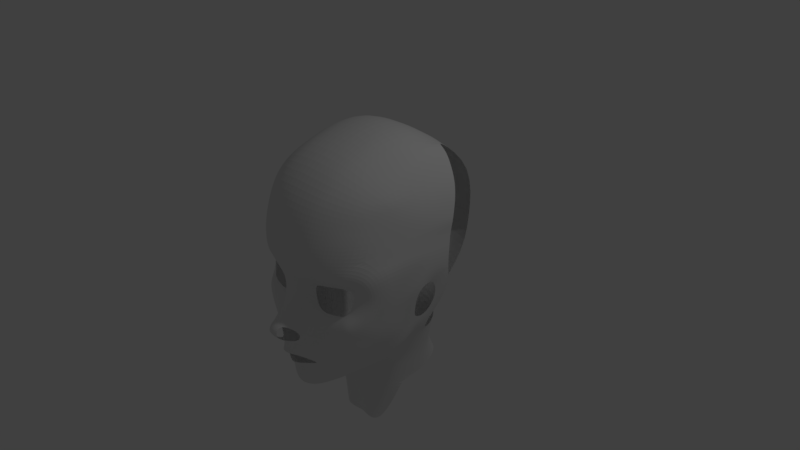 # Source: CharacterTutorialPart4.blend  (saved by Blender 2.79.0; exported with 4.5.12 LTS)
import bpy
from mathutils import Matrix  # noqa: F401  (used for matrix-valued properties, if any)

bpy.ops.wm.read_factory_settings(use_empty=True)
scene = bpy.context.scene
scene.name = 'Scene'

# ---- collections
col_collection_1 = bpy.data.collections.new('Collection 1'); scene.collection.children.link(col_collection_1)

# ---- world
world_world = bpy.data.worlds.new('World'); scene.world = world_world
world_world.color = (0.05088, 0.05088, 0.05088)
world_world.use_sun_shadow = False
world_world.sun_shadow_jitter_overblur = 0.0
world_world.cycles.sampling_method = 'MANUAL'

# ---- cameras
cam_camera = bpy.data.cameras.new('Camera')
cam_camera.clip_end = 100.0
cam_camera.lens = 35.0
cam_camera.sensor_width = 32.0
cam_camera.sensor_height = 18.0
cam_camera.ortho_scale = 7.314
cam_camera.dof.focus_distance = 0.0
cam_camera.dof.aperture_fstop = 128.0

# ---- lights
light_lamp = bpy.data.lights.new('Lamp', 'POINT')
light_lamp.transmission_factor = 0.0
light_lamp.cutoff_distance = 30.0
light_lamp.energy = 100.0
light_lamp.shadow_buffer_clip_start = 1.001
light_lamp.shadow_soft_size = 0.1
light_lamp.shadow_maximum_resolution = 0.006
light_lamp.use_absolute_resolution = True

# ---- meshes
me_plane = bpy.data.meshes.new('Plane')
me_plane.from_pydata([(3.466, -2.525, 13.86), (3.609, 0.7045, 14.17), (4.384, 1.657, 14.47), (10.22, 1.642, 11.85), (8.784, -2.759, 12.98), (9.669, -1.53, 12.19), (8.889, 2.081, 12.87), (4.928, -3.141, 13.9), (6.211, -3.138, 13.72), (5.663, 1.947, 14.38), (1.394, 2.732, 16.71), (2.173, 1.32, 15.37), (3.193, 2.864, 16.31), (11.0, 1.817, 11.5), (9.584, -3.697, 13.49), (10.46, -1.861, 11.76), (9.453, 3.092, 13.56), (4.023, -4.263, 14.58), (6.375, -4.438, 14.42), (5.215, 2.92, 15.3), (3.305, 4.355, 16.7), (12.4, 3.286, 11.25), (10.1, -5.092, 13.44), (11.72, -2.438, 10.68), (10.14, 4.919, 13.52), (3.528, -5.508, 15.1), (10.32, -7.698, 10.75), (5.157, 4.555, 16.22), (0.0, 2.634, 16.91), (0.0, 4.301, 17.4), (0.0, -1.431, 17.04), (0.0, 1.178, 16.67), (0.0, -2.816, 17.8), (2.117, -3.68, 16.29), (2.172, -2.258, 15.25), (1.58, 4.295, 17.13), (0.9195, 1.194, 16.4), (0.914, -3.005, 17.63), (0.8935, -1.61, 16.84), (0.0, -5.995, 20.69), (0.9203, -6.181, 20.41), (0.0, -7.352, 20.24), (0.9203, -7.509, 19.99), (0.0, -9.193, 17.91), (0.3471, -9.047, 17.75), (0.0, -10.7, 17.72), (0.9806, -10.4, 17.59), (0.0, -11.15, 18.09), (0.9806, -11.04, 17.94), (4.756, -12.78, 14.43), (4.208, -12.76, 14.8), (0.0, -14.15, 16.22), (0.0, -13.64, 16.84), (2.034, -13.25, 16.02), (2.231, -13.64, 15.58), (3.312, -12.24, 15.59), (3.728, -11.92, 15.23), (0.8506, -13.53, 16.53), (0.9309, -13.94, 16.0), (5.402, -12.87, 13.97), (0.0, -14.87, 15.6), (2.602, -14.52, 14.82), (5.05, -11.24, 14.95), (1.094, -15.02, 15.11), (0.0, -9.869, 17.74), (0.6695, -9.706, 17.62), (0.0, -19.67, 13.7), (2.344, -18.99, 13.19), (1.238, -19.45, 13.56), (0.0, -18.24, 15.64), (1.134, -18.06, 15.41), (3.127, -17.26, 14.22), (0.0, -18.73, 6.173), (2.699, -17.76, 5.612), (1.238, -18.22, 5.854), (10.57, -12.67, 5.1), (9.662, -11.74, 7.429), (11.88, -10.27, 3.488), (11.15, -9.775, 6.076), (14.82, 2.968, 1.328), (14.81, 5.267, 1.91), (0.0, -3.919, 18.8), (0.0, -5.012, 19.72), (0.8841, -5.09, 19.48), (0.9203, -4.219, 18.6), (2.656, -6.965, 16.84), (3.497, -7.142, 15.42), (2.265, -8.673, 16.86), (2.715, -9.581, 16.33), (14.17, -0.00971, 3.599), (13.68, 0.1017, 5.222), (12.36, -7.318, 5.341), (12.52, -7.339, 2.953), (14.22, -0.5021, 2.297), (12.94, -5.417, 2.041), (15.12, 7.212, -3.462), (14.54, 0.8243, 1.323), (15.18, 2.681, -3.08), (14.31, 0.7324, -1.196), (12.54, -7.445, -1.659), (12.97, -5.664, -0.854), (13.86, -2.765, -1.965), (14.66, -1.733, -4.141), (12.55, -7.787, 0.6908), (12.91, -6.007, 0.7022), (4.662, 23.06, -1.331), (7.242, 21.94, -1.347), (0.0, 23.76, -1.326), (3.459, 2.873, -18.66), (6.35, 2.928, -17.58), (0.0, 2.845, -18.56), (5.005, 21.74, -7.35), (5.038, 14.68, -16.8), (7.781, 20.81, -7.099), (8.125, 14.29, -16.11), (0.0, 14.77, -16.73), (0.0, 22.26, -7.069), (4.196, 19.51, 10.3), (6.396, 18.86, 9.782), (0.0, 19.95, 10.57), (4.249, -30.95, 1.891), (3.154, -31.08, 2.833), (4.545, -27.77, 2.366), (5.856, -27.65, 0.9047), (8.05, -21.4, -0.2447), (6.576, -21.55, 1.614), (9.354, -16.09, -0.9106), (8.135, -16.17, 1.077), (11.42, -10.28, -1.424), (11.04, -10.38, 0.8334), (9.847, -13.5, 4.022), (11.79, -10.33, 2.349), (0.0, -19.37, 11.01), (1.263, -19.15, 10.87), (2.385, -18.74, 10.6), (0.0, -21.43, 4.984), (2.065, -22.01, 3.575), (1.159, -21.34, 4.401), (9.964, -0.009367, 11.85), (10.87, 0.03105, 11.3), (12.31, 0.3068, 9.829), (1.973, -5.831, 18.16), (2.079, -4.748, 17.25), (1.114, -16.3, 15.46), (2.654, -15.88, 14.77), (0.0, -16.24, 15.87), (6.416, -12.72, 12.95), (6.573, -10.49, 14.19), (2.319, -10.91, 16.55), (2.016, -11.58, 16.75), (3.842, -13.18, 14.86), (3.428, -12.93, 15.28), (4.369, -13.68, 14.35), (4.331, -14.79, 13.92), (5.305, -17.17, 10.8), (4.661, -16.33, 12.64), (5.24, -17.08, 8.751), (6.886, -15.81, 9.07), (6.7, -15.94, 7.253), (6.564, -14.78, 10.64), (6.595, -6.799, 14.96), (5.302, -8.472, 15.26), (13.43, -3.238, 3.558), (12.97, -3.196, 5.422), (13.64, -2.518, 2.382), (13.56, 4.246, 8.589), (13.08, 0.2018, 8.169), (12.23, -3.0, 8.645), (9.255, -2.126, 12.5), (10.32, -2.832, 12.38), (11.03, -4.126, 11.79), (11.38, -5.709, 10.14), (6.876, 2.112, 14.02), (6.784, 3.018, 14.92), (6.784, 4.52, 15.59), (9.696, -10.5, 10.38), (10.58, -9.107, 9.019), (12.72, -3.103, 6.949), (14.04, 4.809, 5.995), (13.42, 0.2178, 6.72), (11.9, -6.777, 7.771), (9.06, -14.09, 6.572), (8.687, -14.4, 5.212), (8.491, -13.46, 9.146), (7.896, -11.83, 11.72), (12.54, -7.563, 1.822), (12.92, -5.712, 1.372), (0.9823, -31.31, 2.446), (2.266, -27.94, 2.197), (4.491, -21.57, 1.98), (7.454, -15.81, 2.432), (9.496, -13.35, 0.9895), (10.28, -13.39, -1.156), (0.0, -22.98, 4.351), (5.529, -24.86, 1.991), (6.955, -24.72, 0.3301), (3.421, -24.92, 2.015), (0.0, -31.31, 2.196), (0.0, -27.89, 2.721), (7.619, -2.978, 13.36), (7.943, -4.145, 14.02), (8.302, -9.561, 13.23), (8.141, -6.113, 14.52), (7.848, 2.143, 13.4), (8.159, 3.089, 14.2), (8.395, 4.632, 14.44), (8.202, -2.869, 13.17), (8.764, -3.921, 13.75), (9.103, -5.723, 14.06), (9.482, -8.747, 12.15), (9.553, 1.864, 12.35), (10.56, 2.718, 12.22), (11.61, 4.457, 11.99), (8.304, -15.32, 4.363), (0.0, -18.95, 8.762), (1.252, -18.74, 8.624), (2.525, -18.3, 8.367), (4.432, -17.27, 7.097), (6.015, -16.25, 5.591), (3.523, -21.11, 2.987), (7.313, -19.0, 1.36), (4.609, -17.68, 3.655), (6.132, -16.54, 3.04), (0.0, -25.76, 3.223), (2.053, -25.11, 2.479), (5.923, -18.88, 2.13), (8.667, -18.89, -0.5596), (2.801, -24.62, 2.41), (11.76, 7.272, 11.35), (7.032, 6.982, 15.5), (8.973, 7.04, 14.11), (12.59, 5.894, 9.914), (0.0, 7.01, 17.47), (3.411, 7.038, 16.92), (5.251, 6.975, 16.42), (3.628, 9.509, 16.67), (5.506, 9.586, 15.96), (0.0, 9.562, 17.22), (7.361, 9.577, 14.96), (9.354, 9.525, 13.36), (11.59, 9.686, 10.49), (5.8, 12.61, 14.98), (14.62, 7.026, 1.68), (10.18, 19.91, -6.998), (9.484, 20.62, -1.07), (15.24, 5.158, -3.214), (4.385, 21.64, 5.163), (6.713, 20.67, 4.925), (0.0, 22.11, 5.233), (13.7, 6.709, 5.521), (8.807, 19.29, 4.659), (8.414, 17.95, 9.04), (4.034, 16.15, 14.0), (1.588, 5.283, 17.2), (6.115, 15.81, 13.33), (0.0, 16.49, 14.36), (13.93, 13.5, 0.08361), (12.97, 13.17, 4.637), (14.51, 13.57, -5.076), (8.092, 15.34, 12.25), (0.0, 5.819, 17.52), (13.65, 15.86, -5.816), (12.99, 15.85, -0.4344), (12.36, 15.58, 4.254), (0.0, 12.79, 16.3), (7.717, 12.34, 13.89), (3.842, 12.77, 15.79), (11.87, 18.19, -6.546), (10.59, 17.97, 4.372), (11.29, 18.74, -0.8571), (10.16, 16.79, 8.094), (9.64, 11.94, 12.18), (9.967, 14.78, 10.67), (11.6, 13.79, 8.254), (14.31, 11.74, 0.5636), (13.16, 11.53, 4.947), (14.93, 11.57, -4.38), (11.57, 11.66, 9.417), (11.84, 15.15, 6.638), (14.49, 8.475, 1.359), (13.57, 8.179, 5.398), (15.04, 8.531, -3.649), (14.47, 10.02, 0.9995), (15.18, 10.21, -3.931), (13.3, 9.853, 5.169), (6.292, -9.918, -8.588), (0.0, -10.15, -10.47), (3.608, -1.82, -17.11), (3.608, -6.023, -14.71), (0.0, -6.056, -14.62), (0.0, -1.853, -17.02), (6.665, -1.745, -16.0), (6.665, -5.798, -12.85), (3.459, -20.04, -10.97), (6.35, -20.06, -9.894), (0.0, -19.99, -11.1), (3.401, -10.12, -10.56), (3.447, -13.45, -9.946), (6.338, -13.4, -8.029), (0.0, -13.48, -9.85), (3.494, -15.95, -9.601), (6.385, -15.94, -7.971), (0.0, -15.99, -9.505), (3.459, -18.27, -10.16), (6.35, -18.17, -8.857), (0.0, -18.3, -10.06), (9.842, -13.64, -3.949), (8.545, -13.54, -6.248), (9.302, -16.24, -3.662), (8.329, -16.07, -6.018), (8.877, -18.81, -3.617), (8.12, -18.45, -6.376), (8.48, -21.12, -3.703), (7.929, -20.53, -6.907), (8.86, -10.2, -6.76), (10.55, -10.41, -4.363)], [], [(1, 11, 34, 0), (7, 17, 18, 8), (138, 5, 15, 139), (2, 12, 11, 1), (172, 173, 19, 9), (210, 211, 16, 6), (9, 19, 12, 2), (206, 207, 14, 4), (0, 34, 17, 7), (168, 4, 14, 169), (169, 14, 22, 170), (207, 208, 22, 14), (173, 174, 27, 19), (139, 15, 23, 140), (19, 27, 20, 12), (17, 25, 160, 18), (211, 212, 24, 16), (35, 29, 28, 10), (38, 36, 31, 30), (33, 25, 17, 34), (37, 33, 34, 38), (36, 10, 28, 31), (11, 12, 10, 36), (32, 37, 38, 30), (34, 11, 36, 38), (20, 35, 10, 12), (83, 82, 39, 40), (40, 39, 41, 42), (42, 41, 43, 44), (65, 64, 45, 46), (46, 45, 47, 48), (56, 55, 50, 49), (58, 57, 52, 51), (150, 151, 53, 54), (148, 149, 55, 56), (54, 53, 57, 58), (150, 54, 61, 152), (56, 49, 59, 62), (58, 51, 60, 63), (44, 43, 64, 65), (148, 56, 62, 88), (70, 69, 66, 68), (54, 58, 63, 61), (71, 70, 68, 67), (143, 145, 69, 70), (215, 214, 72, 74), (144, 143, 70, 71), (183, 181, 75, 76), (76, 75, 77, 78), (90, 89, 79, 80), (37, 32, 81, 84), (84, 81, 82, 83), (142, 141, 85, 86), (86, 85, 87, 88), (65, 88, 87, 44), (163, 162, 89, 90), (78, 77, 92, 91), (162, 92, 94, 164), (89, 93, 96, 79), (79, 96, 98, 97), (102, 101, 100, 99), (103, 99, 100, 104), (97, 98, 101, 102), (185, 103, 104, 186), (29, 35, 253, 260), (246, 247, 106, 105), (116, 111, 112, 115), (112, 114, 109, 108), (115, 112, 108, 110), (119, 117, 246, 248), (105, 106, 113, 111), (111, 113, 114, 112), (272, 270, 251, 259), (241, 266, 235, 236), (252, 117, 119, 255), (252, 254, 118, 117), (123, 122, 121, 120), (195, 194, 122, 123), (226, 220, 125, 124), (192, 191, 127, 126), (99, 103, 129, 128), (77, 75, 130, 131), (216, 215, 74, 73), (68, 66, 132, 133), (182, 130, 75, 181), (74, 72, 135, 137), (67, 68, 133, 134), (13, 139, 140, 21), (3, 138, 139, 13), (166, 165, 21, 140), (84, 83, 141, 142), (33, 37, 84, 142), (25, 33, 142, 86), (63, 60, 145, 143), (73, 74, 137, 136), (62, 59, 146, 147), (152, 61, 144, 153), (46, 148, 88, 65), (46, 48, 149, 148), (161, 62, 147, 160), (59, 152, 153, 146), (49, 150, 152, 59), (49, 50, 151, 150), (61, 63, 143, 144), (134, 156, 154, 67), (71, 67, 154, 155), (156, 158, 157, 154), (155, 154, 157, 159), (153, 144, 71, 155), (146, 153, 155, 159), (86, 161, 160, 25), (201, 202, 160, 147), (89, 162, 164, 93), (91, 92, 162, 163), (177, 163, 90, 179), (23, 167, 166, 140), (179, 178, 165, 166), (170, 22, 26, 171), (23, 170, 171, 167), (15, 169, 170, 23), (5, 168, 169, 15), (204, 205, 174, 173), (203, 204, 173, 172), (177, 167, 171, 180), (184, 146, 159, 183), (176, 175, 76, 78), (163, 177, 180, 91), (90, 80, 178, 179), (167, 177, 179, 166), (91, 180, 176, 78), (8, 18, 200, 199), (175, 184, 183, 76), (158, 182, 181, 157), (159, 157, 181, 183), (18, 160, 202, 200), (209, 208, 202, 201), (92, 185, 186, 94), (92, 77, 131, 185), (185, 131, 129, 103), (220, 127, 190, 225), (194, 125, 189, 196), (121, 122, 188, 187), (128, 129, 191, 192), (130, 191, 129, 131), (191, 130, 190, 127), (193, 136, 137, 135), (122, 194, 196, 188), (124, 125, 194, 195), (187, 188, 198, 197), (201, 147, 146, 184), (6, 16, 204, 203), (16, 24, 205, 204), (171, 26, 176, 180), (26, 22, 208, 209), (200, 202, 208, 207), (199, 200, 207, 206), (175, 176, 26, 209), (184, 175, 209, 201), (13, 21, 212, 211), (3, 13, 211, 210), (125, 220, 225, 189), (190, 130, 182, 213), (134, 133, 215, 216), (133, 132, 214, 215), (156, 134, 216, 217), (158, 156, 217, 218), (182, 158, 218, 213), (136, 219, 221, 73), (126, 127, 220, 226), (213, 218, 222, 190), (221, 222, 218, 217), (73, 221, 217, 216), (223, 198, 188, 224), (193, 223, 224, 136), (196, 189, 219, 227), (219, 189, 225, 221), (221, 225, 190, 222), (136, 224, 227, 219), (188, 196, 227, 224), (205, 24, 228, 230), (174, 205, 230, 229), (231, 228, 24, 212), (165, 231, 212, 21), (107, 105, 111, 116), (20, 27, 234, 233), (234, 27, 174, 229), (252, 255, 264, 266), (233, 234, 236, 235), (238, 236, 234, 229), (239, 238, 229, 230), (240, 239, 230, 228), (242, 279, 280, 249), (80, 79, 97, 245), (279, 242, 95, 281), (106, 244, 243, 113), (242, 80, 245, 95), (232, 233, 235, 237), (117, 118, 247, 246), (269, 268, 263, 262), (247, 250, 244, 106), (80, 242, 249, 178), (118, 251, 250, 247), (241, 236, 238, 265), (274, 256, 257, 275), (262, 256, 258, 261), (266, 264, 237, 235), (260, 253, 233, 232), (254, 252, 266, 241), (263, 268, 270, 278), (254, 241, 265, 259), (256, 262, 263, 257), (233, 253, 35, 20), (251, 270, 268, 250), (268, 269, 244, 250), (270, 272, 273, 278), (244, 269, 267, 243), (178, 249, 231, 165), (239, 271, 265, 238), (259, 265, 271, 272), (282, 279, 281, 283), (273, 277, 275, 257), (282, 274, 275, 284), (256, 274, 276, 258), (240, 277, 271, 239), (272, 271, 277, 273), (278, 273, 257, 263), (269, 262, 261, 267), (259, 251, 118, 254), (280, 228, 231, 249), (240, 228, 280, 284), (279, 282, 284, 280), (274, 282, 283, 276), (277, 240, 284, 275), (248, 246, 105, 107), (86, 88, 62, 161), (289, 288, 296, 286), (288, 292, 285, 296), (108, 109, 291, 287), (287, 291, 292, 288), (110, 108, 287, 290), (290, 287, 288, 289), (305, 303, 293, 295), (303, 304, 294, 293), (296, 285, 298, 297), (286, 296, 297, 299), (307, 298, 285, 314), (297, 298, 301, 300), (299, 297, 300, 302), (300, 301, 304, 303), (302, 300, 303, 305), (308, 306, 192, 126), (310, 308, 126, 226), (312, 310, 226, 124), (294, 304, 311, 313), (313, 311, 310, 312), (304, 301, 309, 311), (311, 309, 308, 310), (301, 298, 307, 309), (309, 307, 306, 308), (192, 306, 315, 128), (306, 307, 314, 315)])
me_plane.use_remesh_preserve_volume = False
me_plane.use_remesh_preserve_attributes = False
me_plane.use_mirror_vertex_groups = False
me_plane.update()

# ---- objects
ob_plane = bpy.data.objects.new('Plane', me_plane)
ob_lamp = bpy.data.objects.new('Lamp', light_lamp)
ob_camera = bpy.data.objects.new('Camera', cam_camera)

# ---- transforms, parenting, visibility, modifiers, constraints
ob_plane.location = (2.98e-08, -4.441e-16, 3.725e-09)
ob_plane.rotation_euler = (1.571, -0.0, 0.0)
ob_plane.scale = (0.07685, 0.07685, 0.07685)
ob_plane.lineart.crease_threshold = 0.0
_m = ob_plane.modifiers.new('Mirror', 'MIRROR')
_m.use_clip = True
_m = ob_plane.modifiers.new('Subsurf', 'SUBSURF')
_m.uv_smooth = 'PRESERVE_CORNERS'
_m.quality = 2
_m.levels = 3
_m.show_only_control_edges = False
ob_lamp.location = (4.076, 1.005, 5.904)
ob_lamp.rotation_euler = (0.6503, 0.05522, 1.866)
ob_lamp.lock_rotations_4d = False
ob_lamp.empty_display_type = 'ARROWS'
ob_lamp.color = (0.0, 0.0, 0.0, 0.0)
ob_lamp.lineart.crease_threshold = 0.0
ob_camera.location = (7.481, -6.508, 5.344)
ob_camera.rotation_euler = (1.109, 0.0, 0.8149)
ob_camera.lock_rotations_4d = False
ob_camera.empty_display_type = 'ARROWS'
ob_camera.color = (0.0, 0.0, 0.0, 0.0)
ob_camera.display_type = 'WIRE'
ob_camera.lineart.crease_threshold = 0.0

# ---- collection membership
col_collection_1.objects.link(ob_plane)
col_collection_1.objects.link(ob_lamp)
col_collection_1.objects.link(ob_camera)

# ---- scene / render settings (as saved in the file)
scene.camera = ob_camera
scene.frame_start = 1; scene.frame_end = 250; scene.frame_set(0)
scene.render.engine = 'BLENDER_EEVEE_NEXT'
scene.render.resolution_percentage = 50
scene.render.dither_intensity = 0.0
scene.cycles.use_denoising = False
scene.cycles.samples = 128
scene.cycles.sampling_pattern = 'TABULATED_SOBOL'
scene.cycles.use_adaptive_sampling = False
scene.cycles.use_light_tree = False
scene.cycles.blur_glossy = 0.0
scene.cycles.sample_clamp_indirect = 0.0
scene.view_settings.view_transform = 'Standard'
bpy.context.view_layer.update()
